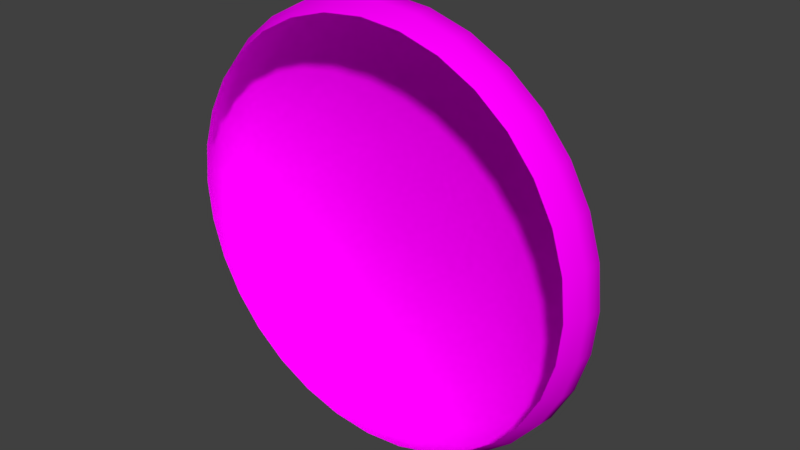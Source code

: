 # Source: mushroomCap.blend  (saved by Blender 2.79.0; exported with 4.5.12 LTS)
import bpy
from mathutils import Matrix  # noqa: F401  (used for matrix-valued properties, if any)

bpy.ops.wm.read_factory_settings(use_empty=True)
scene = bpy.context.scene
scene.name = 'Scene'

# ---- collections
col_collection_1 = bpy.data.collections.new('Collection 1'); scene.collection.children.link(col_collection_1)

# ---- images (referenced by path relative to the original .blend; pixels are not part of the script)
import os
ASSET_DIR = os.environ.get("B2B_ASSET_DIR", "")  # directory of the original .blend (textures are referenced by path, not embedded)
HERE = os.path.dirname(os.path.abspath(__file__))  # packed textures are extracted next to this script under _unpacked/

def load_image(name, relpath, width, height, colorspace="sRGB"):
    """Load a texture the original file referenced (path relative to the .blend, or extracted next to this script)."""
    p = next((c for c in (os.path.join(HERE, relpath), os.path.join(ASSET_DIR, relpath)) if relpath and os.path.exists(c)), "")
    if p:
        img = bpy.data.images.load(p, check_existing=True)
        img.name = name
    else:  # same state as the original file: an image datablock whose file is absent (Cycles renders it pink)
        img = bpy.data.images.new(name, width, height)
        img.source = "FILE"
        img.filepath = "//" + (relpath or name)
    img.colorspace_settings.name = colorspace
    return img
img_brownmush_png = load_image('brownMush.png', 'redMush.png', 1024, 1024, 'sRGB')

# ---- materials (node trees are filled in below, after node groups)
mat_shroom = bpy.data.materials.new('shroom')
mat_shroom.alpha_threshold = 0.0
mat_shroom.roughness = 0.5

# ---- material node trees
mat_shroom.use_nodes = True; mat_shroom.node_tree.nodes.clear()
_N = mat_shroom.node_tree.nodes; _L = mat_shroom.node_tree.links
n0 = _N.new('ShaderNodeOutputMaterial'); n0.name = 'Material Output'; n0.location = (300, 217)
n1 = _N.new('ShaderNodeBsdfDiffuse'); n1.name = 'Diffuse BSDF'; n1.location = (46, 466)
n2 = _N.new('ShaderNodeTexImage'); n2.name = 'Image Texture'; n2.location = (-156, 269)
n2.width = 140
n2.image = img_brownmush_png
n3 = _N.new('ShaderNodeBsdfAnisotropic'); n3.name = 'Glossy BSDF'; n3.location = (38, 272)
n3.distribution = 'GGX'
n3.inputs[1].default_value = 0.4472
_L.new(n2.outputs[0], n1.inputs[0])
_L.new(n2.outputs[0], n3.inputs[0])
_L.new(n1.outputs[0], n0.inputs[0])
n0.is_active_output = True

# ---- world
world_world = bpy.data.worlds.new('World'); scene.world = world_world
world_world.color = (0.05088, 0.05088, 0.05088)
world_world.use_sun_shadow = False
world_world.sun_shadow_jitter_overblur = 0.0
world_world.cycles.sampling_method = 'MANUAL'

# ---- meshes
me_circle = bpy.data.meshes.new('Circle')
me_circle.from_pydata([(1.169, -0.1518, 0.2325), (-1.169, -0.1518, 0.2325), (1.169, -0.1518, -0.2325), (-0.9908, -0.1518, 0.662), (0.9908, -0.1518, -0.662), (-0.662, -0.1518, 0.9908), (0.662, -0.1518, -0.9908), (-0.2325, -0.1518, 1.169), (-0.2325, -0.1518, -1.169), (0.2325, -0.1518, -1.169), (0.2325, -0.1518, 1.169), (-0.662, -0.1518, -0.9908), (0.662, -0.1518, 0.9908), (-0.9908, -0.1518, -0.662), (0.9908, -0.1518, 0.662), (-1.169, -0.1518, -0.2325), (0.9286, 0.04541, 0.6205), (-1.095, 0.04541, -0.2179), (1.095, 0.04541, 0.2179), (-1.095, 0.04541, 0.2179), (1.095, 0.04541, -0.2179), (-0.9286, 0.04541, 0.6205), (0.9286, 0.04541, -0.6205), (-0.6205, 0.04541, 0.9286), (0.6205, 0.04541, -0.9286), (-0.2179, 0.04541, 1.095), (-0.2179, 0.04541, -1.095), (0.2179, 0.04541, -1.095), (0.2179, 0.04541, 1.095), (-0.6205, 0.04541, -0.9286), (0.6205, 0.04541, 0.9286), (-0.9286, 0.04541, -0.6205), (-0.1586, 0.203, -0.7975), (0.1586, 0.203, -0.7975), (0.1586, 0.203, 0.7975), (-0.4518, 0.203, -0.6761), (0.4518, 0.203, 0.6761), (-0.6761, 0.203, -0.4518), (0.6761, 0.203, 0.4518), (-0.7975, 0.203, -0.1586), (0.7975, 0.203, 0.1586), (-0.7975, 0.203, 0.1586), (0.7975, 0.203, -0.1586), (-0.6761, 0.203, 0.4518), (0.6761, 0.203, -0.4518), (-0.4518, 0.203, 0.6761), (0.4518, 0.203, -0.6761), (-0.1586, 0.203, 0.7975), (-0.38, 0.2786, 0.2539), (0.38, 0.2786, -0.2539), (-0.2539, 0.2786, 0.38), (0.2539, 0.2786, -0.38), (-0.08915, 0.2786, 0.4482), (-0.08915, 0.2786, -0.4482), (0.08915, 0.2786, -0.4482), (0.08915, 0.2786, 0.4482), (-0.2539, 0.2786, -0.38), (0.2539, 0.2786, 0.38), (-0.38, 0.2786, -0.2539), (0.38, 0.2786, 0.2539), (-0.4482, 0.2786, -0.08915), (0.4482, 0.2786, 0.08915), (-0.4482, 0.2786, 0.08915), (0.4482, 0.2786, -0.08915), (4.695e-09, 0.2967, 6.333e-08), (-0.2215, -0.2488, -1.114), (-0.6308, -0.2488, -0.944), (-0.944, -0.2488, -0.6308), (-1.114, -0.2488, -0.2215), (-1.114, -0.2488, 0.2215), (-0.944, -0.2488, 0.6308), (-0.6308, -0.2488, 0.944), (-0.2215, -0.2488, 1.114), (0.2215, -0.2488, 1.114), (0.6308, -0.2488, 0.944), (0.944, -0.2488, 0.6308), (1.114, -0.2488, 0.2215), (1.114, -0.2488, -0.2215), (0.944, -0.2488, -0.6308), (0.6308, -0.2488, -0.944), (0.2215, -0.2488, -1.114), (-0.2343, -0.05399, -1.178), (-0.6672, -0.05399, -0.9986), (-0.9986, -0.05399, -0.6672), (-1.178, -0.05399, -0.2343), (-1.178, -0.05399, 0.2343), (-0.9986, -0.05399, 0.6672), (-0.6672, -0.05399, 0.9986), (-0.2343, -0.05399, 1.178), (0.2343, -0.05399, 1.178), (0.6672, -0.05399, 0.9986), (0.9986, -0.05399, 0.6672), (1.178, -0.05399, 0.2343), (1.178, -0.05399, -0.2343), (0.9986, -0.05399, -0.6672), (0.6672, -0.05399, -0.9986), (0.2343, -0.05399, -1.178), (1.101, -0.1518, 0.4561), (1.192, -0.1518, 2.608e-08), (-1.192, -0.1518, 9.313e-08), (-1.101, -0.1518, 0.4561), (1.101, -0.1518, -0.4561), (-0.8427, -0.1518, 0.8427), (0.8427, -0.1518, -0.8427), (-0.4561, -0.1518, 1.101), (0.4561, -0.1518, -1.101), (-1.043e-07, -0.1518, 1.192), (0.0, -0.1518, -1.192), (-0.4561, -0.1518, -1.101), (0.4561, -0.1518, 1.101), (-0.8427, -0.1518, -0.8427), (0.8427, -0.1518, 0.8427), (-1.101, -0.1518, -0.4561), (-0.1903, 0.1349, -0.9566), (-0.5419, 0.1349, -0.811), (-0.811, 0.1349, -0.5419), (-0.9566, 0.1349, -0.1903), (-0.9566, 0.1349, 0.1903), (-0.811, 0.1349, 0.5419), (-0.5419, 0.1349, 0.811), (-0.1903, 0.1349, 0.9566), (0.1903, 0.1349, 0.9566), (0.5419, 0.1349, 0.811), (0.811, 0.1349, 0.5419), (0.9566, 0.1349, 0.1903), (0.9566, 0.1349, -0.1903), (0.811, 0.1349, -0.5419), (0.5419, 0.1349, -0.811), (0.1903, 0.1349, -0.9566), (0.7898, 0.04541, 0.7898), (1.032, 0.04541, 0.4275), (-1.032, 0.04541, -0.4275), (-1.117, 0.04541, 8.568e-08), (1.117, 0.04541, 2.235e-08), (-1.032, 0.04541, 0.4275), (1.032, 0.04541, -0.4275), (-0.7898, 0.04541, 0.7898), (0.7898, 0.04541, -0.7898), (-0.4275, 0.04541, 1.032), (0.4275, 0.04541, -1.032), (-9.313e-08, 0.04541, 1.117), (0.0, 0.04541, -1.117), (-0.4275, 0.04541, -1.032), (0.4275, 0.04541, 1.032), (-0.7898, 0.04541, -0.7898), (-0.1244, 0.2506, -0.6255), (-0.3543, 0.2506, -0.5303), (-0.5303, 0.2506, -0.3543), (-0.6255, 0.2506, -0.1244), (-0.6255, 0.2506, 0.1244), (-0.5303, 0.2506, 0.3543), (-0.3543, 0.2506, 0.5303), (-0.1244, 0.2506, 0.6255), (0.1244, 0.2506, 0.6255), (0.3543, 0.2506, 0.5303), (0.5303, 0.2506, 0.3543), (0.6255, 0.2506, 0.1244), (0.6255, 0.2506, -0.1244), (0.5303, 0.2506, -0.3543), (0.3543, 0.2506, -0.5303), (0.1244, 0.2506, -0.6255), (0.0, 0.203, -0.8133), (-0.3112, 0.203, -0.7514), (0.3112, 0.203, -0.7514), (-7.078e-08, 0.203, 0.8133), (0.3112, 0.203, 0.7514), (-0.5751, 0.203, -0.5751), (0.5751, 0.203, 0.5751), (-0.7514, 0.203, -0.3112), (0.7514, 0.203, 0.3112), (-0.8133, 0.203, 7.078e-08), (0.8133, 0.203, 2.235e-08), (-0.7514, 0.203, 0.3112), (0.7514, 0.203, -0.3112), (-0.5751, 0.203, 0.5751), (0.5751, 0.203, -0.5751), (-0.3112, 0.203, 0.7514), (-0.04896, 0.2922, -0.2461), (-0.1394, 0.2922, -0.2086), (-0.2086, 0.2922, -0.1394), (-0.2461, 0.2922, -0.04896), (-0.2461, 0.2922, 0.04896), (-0.2086, 0.2922, 0.1394), (-0.1394, 0.2922, 0.2086), (-0.04896, 0.2922, 0.2461), (0.04896, 0.2922, 0.2461), (0.1394, 0.2922, 0.2086), (0.2086, 0.2922, 0.1394), (0.2461, 0.2922, 0.04896), (0.2461, 0.2922, -0.04896), (0.2086, 0.2922, -0.1394), (0.1394, 0.2922, -0.2086), (0.04896, 0.2922, -0.2461), (-0.4223, 0.2786, 0.1749), (-0.3232, 0.2786, 0.3232), (0.4223, 0.2786, -0.1749), (0.3232, 0.2786, -0.3232), (-0.1749, 0.2786, 0.4223), (0.1749, 0.2786, -0.4223), (-3.725e-08, 0.2786, 0.457), (0.0, 0.2786, -0.457), (-0.1749, 0.2786, -0.4223), (0.1749, 0.2786, 0.4223), (-0.3232, 0.2786, -0.3232), (0.3232, 0.2786, 0.3232), (-0.4223, 0.2786, -0.1749), (0.4223, 0.2786, 0.1749), (-0.457, 0.2786, 5.96e-08), (0.457, 0.2786, 3.912e-08), (5.125e-09, -0.2488, -1.136), (-0.4346, -0.2488, -1.049), (-0.8029, -0.2488, -0.8029), (-1.049, -0.2488, -0.4346), (-1.136, -0.2488, 9.686e-08), (-1.049, -0.2488, 0.4346), (-0.8029, -0.2488, 0.8029), (-0.4346, -0.2488, 1.049), (-9.616e-08, -0.2488, 1.136), (0.4346, -0.2488, 1.049), (0.8029, -0.2488, 0.8029), (1.049, -0.2488, 0.4346), (1.136, -0.2488, 2.235e-08), (1.049, -0.2488, -0.4346), (0.8029, -0.2488, -0.8029), (0.4346, -0.2488, -1.049), (-4.654e-10, -0.05399, -1.201), (-0.4597, -0.05399, -1.11), (-0.8494, -0.05399, -0.8494), (-1.11, -0.05399, -0.4597), (-1.201, -0.05399, 8.941e-08), (-1.11, -0.05399, 0.4597), (-0.8494, -0.05399, 0.8494), (-0.4597, -0.05399, 1.11), (-1.03e-07, -0.05399, 1.201), (0.4597, -0.05399, 1.11), (0.8494, -0.05399, 0.8494), (1.11, -0.05399, 0.4597), (1.201, -0.05399, 2.701e-08), (1.11, -0.05399, -0.4597), (0.8494, -0.05399, -0.8494), (0.4597, -0.05399, -1.11), (1.673e-09, 0.1349, -0.9756), (-0.3733, 0.1349, -0.9013), (-0.6898, 0.1349, -0.6898), (-0.9013, 0.1349, -0.3733), (-0.9756, 0.1349, 7.823e-08), (-0.9013, 0.1349, 0.3733), (-0.6898, 0.1349, 0.6898), (-0.3733, 0.1349, 0.9013), (-8.306e-08, 0.1349, 0.9756), (0.3733, 0.1349, 0.9013), (0.6898, 0.1349, 0.6898), (0.9013, 0.1349, 0.3733), (0.9756, 0.1349, 2.235e-08), (0.9013, 0.1349, -0.3733), (0.6898, 0.1349, -0.6898), (0.3733, 0.1349, -0.9013), (-1.147e-09, 0.2506, -0.6379), (-0.2441, 0.2506, -0.5894), (-0.4511, 0.2506, -0.4511), (-0.5894, 0.2506, -0.2441), (-0.6379, 0.2506, 6.612e-08), (-0.5894, 0.2506, 0.2441), (-0.4511, 0.2506, 0.4511), (-0.2441, 0.2506, 0.5894), (-5.372e-08, 0.2506, 0.6379), (0.2441, 0.2506, 0.5894), (0.4511, 0.2506, 0.4511), (0.5894, 0.2506, 0.2441), (0.6379, 0.2506, 3.027e-08), (0.5894, 0.2506, -0.2441), (0.4511, 0.2506, -0.4511), (0.2441, 0.2506, -0.5894), (-7.054e-09, 0.2887, -0.3223), (-0.1233, 0.2887, -0.2978), (-0.2279, 0.2887, -0.2279), (-0.2978, 0.2887, -0.1233), (-0.3223, 0.2887, 6.002e-08), (-0.2978, 0.2887, 0.1233), (-0.2279, 0.2887, 0.2279), (-0.1233, 0.2887, 0.2978), (-2.459e-08, 0.2887, 0.3223), (0.1233, 0.2887, 0.2978), (0.2279, 0.2887, 0.2279), (0.2978, 0.2887, 0.1233), (0.3223, 0.2887, 4.429e-08), (0.2978, 0.2887, -0.1233), (0.2279, 0.2887, -0.2279), (0.1233, 0.2887, -0.2978)], [], [(0, 76, 221, 98), (0, 98, 237, 92), (0, 92, 236, 97), (0, 97, 220, 76), (1, 69, 214, 100), (1, 100, 230, 85), (1, 85, 229, 99), (1, 99, 213, 69), (2, 77, 222, 101), (2, 101, 238, 93), (2, 93, 237, 98), (2, 98, 221, 77), (3, 70, 215, 102), (3, 102, 231, 86), (3, 86, 230, 100), (3, 100, 214, 70), (4, 78, 223, 103), (4, 103, 239, 94), (4, 94, 238, 101), (4, 101, 222, 78), (5, 71, 216, 104), (5, 104, 232, 87), (5, 87, 231, 102), (5, 102, 215, 71), (6, 79, 224, 105), (6, 105, 240, 95), (6, 95, 239, 103), (6, 103, 223, 79), (7, 72, 217, 106), (7, 106, 233, 88), (7, 88, 232, 104), (7, 104, 216, 72), (8, 65, 210, 108), (8, 108, 226, 81), (8, 81, 225, 107), (8, 107, 209, 65), (9, 80, 209, 107), (9, 107, 225, 96), (9, 96, 240, 105), (9, 105, 224, 80), (10, 73, 218, 109), (10, 109, 234, 89), (10, 89, 233, 106), (10, 106, 217, 73), (11, 66, 211, 110), (11, 110, 227, 82), (11, 82, 226, 108), (11, 108, 210, 66), (12, 74, 219, 111), (12, 111, 235, 90), (12, 90, 234, 109), (12, 109, 218, 74), (13, 67, 212, 112), (13, 112, 228, 83), (13, 83, 227, 110), (13, 110, 211, 67), (14, 75, 220, 97), (14, 97, 236, 91), (14, 91, 235, 111), (14, 111, 219, 75), (15, 68, 213, 99), (15, 99, 229, 84), (15, 84, 228, 112), (15, 112, 212, 68), (16, 91, 236, 130), (16, 130, 252, 123), (16, 123, 251, 129), (16, 129, 235, 91), (17, 84, 229, 132), (17, 132, 245, 116), (17, 116, 244, 131), (17, 131, 228, 84), (18, 92, 237, 133), (18, 133, 253, 124), (18, 124, 252, 130), (18, 130, 236, 92), (19, 85, 230, 134), (19, 134, 246, 117), (19, 117, 245, 132), (19, 132, 229, 85), (20, 93, 238, 135), (20, 135, 254, 125), (20, 125, 253, 133), (20, 133, 237, 93), (21, 86, 231, 136), (21, 136, 247, 118), (21, 118, 246, 134), (21, 134, 230, 86), (22, 94, 239, 137), (22, 137, 255, 126), (22, 126, 254, 135), (22, 135, 238, 94), (23, 87, 232, 138), (23, 138, 248, 119), (23, 119, 247, 136), (23, 136, 231, 87), (24, 95, 240, 139), (24, 139, 256, 127), (24, 127, 255, 137), (24, 137, 239, 95), (25, 88, 233, 140), (25, 140, 249, 120), (25, 120, 248, 138), (25, 138, 232, 88), (26, 81, 226, 142), (26, 142, 242, 113), (26, 113, 241, 141), (26, 141, 225, 81), (27, 96, 225, 141), (27, 141, 241, 128), (27, 128, 256, 139), (27, 139, 240, 96), (28, 89, 234, 143), (28, 143, 250, 121), (28, 121, 249, 140), (28, 140, 233, 89), (29, 82, 227, 144), (29, 144, 243, 114), (29, 114, 242, 142), (29, 142, 226, 82), (30, 90, 235, 129), (30, 129, 251, 122), (30, 122, 250, 143), (30, 143, 234, 90), (31, 83, 228, 131), (31, 131, 244, 115), (31, 115, 243, 144), (31, 144, 227, 83), (32, 113, 242, 162), (32, 162, 258, 145), (32, 145, 257, 161), (32, 161, 241, 113), (33, 128, 241, 161), (33, 161, 257, 160), (33, 160, 272, 163), (33, 163, 256, 128), (34, 121, 250, 165), (34, 165, 266, 153), (34, 153, 265, 164), (34, 164, 249, 121), (35, 114, 243, 166), (35, 166, 259, 146), (35, 146, 258, 162), (35, 162, 242, 114), (36, 122, 251, 167), (36, 167, 267, 154), (36, 154, 266, 165), (36, 165, 250, 122), (37, 115, 244, 168), (37, 168, 260, 147), (37, 147, 259, 166), (37, 166, 243, 115), (38, 123, 252, 169), (38, 169, 268, 155), (38, 155, 267, 167), (38, 167, 251, 123), (39, 116, 245, 170), (39, 170, 261, 148), (39, 148, 260, 168), (39, 168, 244, 116), (40, 124, 253, 171), (40, 171, 269, 156), (40, 156, 268, 169), (40, 169, 252, 124), (41, 117, 246, 172), (41, 172, 262, 149), (41, 149, 261, 170), (41, 170, 245, 117), (42, 125, 254, 173), (42, 173, 270, 157), (42, 157, 269, 171), (42, 171, 253, 125), (43, 118, 247, 174), (43, 174, 263, 150), (43, 150, 262, 172), (43, 172, 246, 118), (44, 126, 255, 175), (44, 175, 271, 158), (44, 158, 270, 173), (44, 173, 254, 126), (45, 119, 248, 176), (45, 176, 264, 151), (45, 151, 263, 174), (45, 174, 247, 119), (46, 127, 256, 163), (46, 163, 272, 159), (46, 159, 271, 175), (46, 175, 255, 127), (47, 120, 249, 164), (47, 164, 265, 152), (47, 152, 264, 176), (47, 176, 248, 120), (48, 150, 263, 194), (48, 194, 279, 182), (48, 182, 278, 193), (48, 193, 262, 150), (49, 158, 271, 196), (49, 196, 287, 190), (49, 190, 286, 195), (49, 195, 270, 158), (50, 151, 264, 197), (50, 197, 280, 183), (50, 183, 279, 194), (50, 194, 263, 151), (51, 159, 272, 198), (51, 198, 288, 191), (51, 191, 287, 196), (51, 196, 271, 159), (52, 152, 265, 199), (52, 199, 281, 184), (52, 184, 280, 197), (52, 197, 264, 152), (53, 145, 258, 201), (53, 201, 274, 177), (53, 177, 273, 200), (53, 200, 257, 145), (54, 160, 257, 200), (54, 200, 273, 192), (54, 192, 288, 198), (54, 198, 272, 160), (55, 153, 266, 202), (55, 202, 282, 185), (55, 185, 281, 199), (55, 199, 265, 153), (56, 146, 259, 203), (56, 203, 275, 178), (56, 178, 274, 201), (56, 201, 258, 146), (57, 154, 267, 204), (57, 204, 283, 186), (57, 186, 282, 202), (57, 202, 266, 154), (58, 147, 260, 205), (58, 205, 276, 179), (58, 179, 275, 203), (58, 203, 259, 147), (59, 155, 268, 206), (59, 206, 284, 187), (59, 187, 283, 204), (59, 204, 267, 155), (60, 148, 261, 207), (60, 207, 277, 180), (60, 180, 276, 205), (60, 205, 260, 148), (61, 156, 269, 208), (61, 208, 285, 188), (61, 188, 284, 206), (61, 206, 268, 156), (62, 149, 262, 193), (62, 193, 278, 181), (62, 181, 277, 207), (62, 207, 261, 149), (63, 157, 270, 195), (63, 195, 286, 189), (63, 189, 285, 208), (63, 208, 269, 157), (64, 177, 274, 178), (64, 178, 275, 179), (64, 179, 276, 180), (64, 180, 277, 181), (64, 181, 278, 182), (64, 182, 279, 183), (64, 183, 280, 184), (64, 184, 281, 185), (64, 185, 282, 186), (64, 186, 283, 187), (64, 187, 284, 188), (64, 188, 285, 189), (64, 189, 286, 190), (64, 190, 287, 191), (64, 191, 288, 192), (64, 192, 273, 177)])
me_circle.polygons.foreach_set('use_smooth', [True] * 272)
_uv = me_circle.uv_layers.new(name='UVMap')
_uv.uv.foreach_set('vector', [0.935, 0.3426, 0.9624, 0.34, 0.9692, 0.4044, 0.9421, 0.4103, 0.935, 0.3426, 0.9421, 0.4103, 0.9169, 0.4106, 0.9098, 0.3424, 0.935, 0.3426, 0.9098, 0.3424, 0.9073, 0.2703, 0.9326, 0.271, 0.935, 0.3426, 0.9326, 0.271, 0.9601, 0.2718, 0.9624, 0.34, 0.8288, 0.2961, 0.8576, 0.2954, 0.8622, 0.3646, 0.8337, 0.3688, 0.8288, 0.2961, 0.8337, 0.3688, 0.806, 0.3712, 0.8012, 0.2979, 0.8288, 0.2961, 0.8012, 0.2979, 0.8048, 0.2269, 0.8288, 0.2245, 0.8288, 0.2961, 0.8288, 0.2245, 0.8576, 0.2271, 0.8576, 0.2954, 0.9537, 0.4713, 0.9803, 0.4625, 0.9938, 0.5061, 0.9681, 0.5173, 0.9537, 0.4713, 0.9681, 0.5173, 0.9431, 0.5186, 0.9286, 0.4721, 0.9537, 0.4713, 0.9286, 0.4721, 0.9169, 0.4106, 0.9421, 0.4103, 0.9537, 0.4713, 0.9421, 0.4103, 0.9692, 0.4044, 0.9803, 0.4625, 0.8432, 0.4397, 0.8713, 0.4322, 0.8844, 0.4955, 0.857, 0.5, 0.8432, 0.4397, 0.857, 0.5, 0.8308, 0.4998, 0.8169, 0.439, 0.8432, 0.4397, 0.8169, 0.439, 0.806, 0.3712, 0.8337, 0.3688, 0.8432, 0.4397, 0.8337, 0.3688, 0.8622, 0.3646, 0.8713, 0.4322, 0.7342, 0.04285, 0.7612, 0.0565, 0.7463, 0.1061, 0.7186, 0.09493, 0.7342, 0.04285, 0.7186, 0.09493, 0.6947, 0.0941, 0.7104, 0.0416, 0.7342, 0.04285, 0.7104, 0.0416, 0.7271, 0.003691, 0.7507, 0.005265, 0.7342, 0.04285, 0.7507, 0.005265, 0.7768, 0.02086, 0.7612, 0.0565, 0.9435, 0.5911, 0.9721, 0.5994, 0.9661, 0.6596, 0.9371, 0.6545, 0.9435, 0.5911, 0.9371, 0.6545, 0.913, 0.6536, 0.9214, 0.5858, 0.9435, 0.5911, 0.9214, 0.5858, 0.9334, 0.5276, 0.9554, 0.5334, 0.8746, 0.5594, 0.857, 0.5, 0.8844, 0.4955, 0.9012, 0.5521, 0.707, 0.156, 0.7353, 0.1643, 0.7285, 0.2287, 0.6999, 0.2236, 0.707, 0.156, 0.6999, 0.2236, 0.6758, 0.2238, 0.683, 0.1557, 0.707, 0.156, 0.683, 0.1557, 0.6947, 0.0941, 0.7186, 0.09493, 0.707, 0.156, 0.7186, 0.09493, 0.7463, 0.1061, 0.7353, 0.1643, 0.9329, 0.726, 0.9621, 0.7277, 0.9621, 0.7971, 0.9329, 0.7988, 0.9329, 0.726, 0.9329, 0.7988, 0.9088, 0.7991, 0.9088, 0.7257, 0.9329, 0.726, 0.9088, 0.7257, 0.913, 0.6536, 0.9371, 0.6545, 0.9329, 0.726, 0.9371, 0.6545, 0.9661, 0.6596, 0.9621, 0.7277, 0.707, 0.4393, 0.7353, 0.4342, 0.7463, 0.498, 0.7186, 0.5062, 0.707, 0.4393, 0.7186, 0.5062, 0.6947, 0.5086, 0.683, 0.4412, 0.707, 0.4393, 0.683, 0.4412, 0.6758, 0.3694, 0.6999, 0.368, 0.707, 0.4393, 0.6999, 0.368, 0.7285, 0.3663, 0.7353, 0.4342, 0.6975, 0.2952, 0.7262, 0.297, 0.7285, 0.3663, 0.6999, 0.368, 0.6975, 0.2952, 0.6999, 0.368, 0.6758, 0.3694, 0.6734, 0.296, 0.6975, 0.2952, 0.6734, 0.296, 0.6758, 0.2238, 0.6999, 0.2236, 0.6975, 0.2952, 0.6999, 0.2236, 0.7285, 0.2287, 0.7262, 0.297, 0.9372, 0.8703, 0.9662, 0.8652, 0.9711, 0.9225, 0.9425, 0.9308, 0.9372, 0.8703, 0.9425, 0.9308, 0.9214, 0.939, 0.913, 0.8711, 0.9372, 0.8703, 0.913, 0.8711, 0.9088, 0.7991, 0.9329, 0.7988, 0.9372, 0.8703, 0.9329, 0.7988, 0.9621, 0.7971, 0.9662, 0.8652, 0.7342, 0.5662, 0.7612, 0.5551, 0.778, 0.5987, 0.7519, 0.6122, 0.7342, 0.5662, 0.7519, 0.6122, 0.7283, 0.6155, 0.7104, 0.5691, 0.7342, 0.5662, 0.7104, 0.5691, 0.6947, 0.5086, 0.7186, 0.5062, 0.7342, 0.5662, 0.7186, 0.5062, 0.7463, 0.498, 0.7612, 0.5551, 0.955, 0.06623, 0.9803, 0.07076, 0.9692, 0.1345, 0.9421, 0.127, 0.955, 0.06623, 0.9421, 0.127, 0.9169, 0.1251, 0.9299, 0.0638, 0.9545, 0.9913, 0.9335, 1.0, 0.9214, 0.939, 0.9425, 0.9308, 0.955, 0.06623, 0.9705, 0.006152, 0.9951, 0.01352, 0.9803, 0.07076, 0.857, 0.0425, 0.8844, 0.05375, 0.8713, 0.1039, 0.8432, 0.09515, 0.857, 0.0425, 0.8432, 0.09515, 0.8193, 0.0966, 0.8333, 0.04353, 0.857, 0.0425, 0.8333, 0.04353, 0.8497, 0.004922, 0.8734, 0.004226, 0.857, 0.0425, 0.8734, 0.004226, 0.9, 0.01745, 0.8844, 0.05375, 0.935, 0.1982, 0.9624, 0.2024, 0.9601, 0.2718, 0.9326, 0.271, 0.935, 0.1982, 0.9326, 0.271, 0.9073, 0.2703, 0.9098, 0.1969, 0.935, 0.1982, 0.9098, 0.1969, 0.9169, 0.1251, 0.9421, 0.127, 0.935, 0.1982, 0.9421, 0.127, 0.9692, 0.1345, 0.9624, 0.2024, 0.8337, 0.1566, 0.8622, 0.1625, 0.8576, 0.2271, 0.8288, 0.2245, 0.8337, 0.1566, 0.8288, 0.2245, 0.8048, 0.2269, 0.8097, 0.1586, 0.8337, 0.1566, 0.8097, 0.1586, 0.8193, 0.0966, 0.8432, 0.09515, 0.8337, 0.1566, 0.8432, 0.09515, 0.8713, 0.1039, 0.8622, 0.1625, 0.1456, 0.6421, 0.1267, 0.6587, 0.07968, 0.6075, 0.1013, 0.5939, 0.1456, 0.6421, 0.1013, 0.5939, 0.1384, 0.5659, 0.177, 0.608, 0.1456, 0.6421, 0.177, 0.608, 0.2224, 0.6412, 0.1976, 0.6801, 0.1456, 0.6421, 0.1976, 0.6801, 0.1818, 0.699, 0.1267, 0.6587, 0.6292, 0.2086, 0.6399, 0.1985, 0.6654, 0.2654, 0.6532, 0.2716, 0.6292, 0.2086, 0.6532, 0.2716, 0.6203, 0.2844, 0.5994, 0.2294, 0.6292, 0.2086, 0.5994, 0.2294, 0.569, 0.1798, 0.5945, 0.1518, 0.6292, 0.2086, 0.5945, 0.1518, 0.6031, 0.1382, 0.6399, 0.1985, 0.06664, 0.5371, 0.04285, 0.5472, 0.01737, 0.4803, 0.04263, 0.4741, 0.06664, 0.5371, 0.04263, 0.4741, 0.0871, 0.4612, 0.1081, 0.5163, 0.06664, 0.5371, 0.1081, 0.5163, 0.1384, 0.5659, 0.1013, 0.5939, 0.06664, 0.5371, 0.1013, 0.5939, 0.07968, 0.6075, 0.04285, 0.5472, 0.7866, 0.3019, 0.8012, 0.2979, 0.806, 0.3712, 0.7912, 0.37, 0.6653, 0.3386, 0.6654, 0.4069, 0.631, 0.4026, 0.6309, 0.3429, 0.6653, 0.3386, 0.6309, 0.3429, 0.6203, 0.2844, 0.6532, 0.2716, 0.7866, 0.3019, 0.7903, 0.236, 0.8048, 0.2269, 0.8012, 0.2979, 0.03047, 0.4071, 0.004461, 0.4092, 0.004377, 0.3367, 0.03039, 0.3388, 0.03047, 0.4071, 0.03039, 0.3388, 0.07641, 0.3431, 0.07648, 0.4027, 0.03047, 0.4071, 0.07648, 0.4027, 0.0871, 0.4612, 0.04263, 0.4741, 0.03047, 0.4071, 0.04263, 0.4741, 0.01737, 0.4803, 0.004461, 0.4092, 0.6532, 0.4739, 0.6654, 0.4801, 0.64, 0.5471, 0.6293, 0.537, 0.6532, 0.4739, 0.6293, 0.537, 0.5995, 0.5162, 0.6203, 0.4611, 0.6532, 0.4739, 0.6203, 0.4611, 0.631, 0.4026, 0.6654, 0.4069, 0.8013, 0.4328, 0.7912, 0.37, 0.806, 0.3712, 0.8169, 0.439, 0.04263, 0.2718, 0.01737, 0.2656, 0.04269, 0.1986, 0.06649, 0.2087, 0.04263, 0.2718, 0.06649, 0.2087, 0.1079, 0.2295, 0.0871, 0.2846, 0.04263, 0.2718, 0.0871, 0.2846, 0.07641, 0.3431, 0.03039, 0.3388, 0.04263, 0.2718, 0.03039, 0.3388, 0.004377, 0.3367, 0.01737, 0.2656, 0.5945, 0.5937, 0.6031, 0.6073, 0.5563, 0.6586, 0.5504, 0.6421, 0.5945, 0.5937, 0.5504, 0.6421, 0.5305, 0.608, 0.5691, 0.5658, 0.5945, 0.5937, 0.5691, 0.5658, 0.5995, 0.5162, 0.6293, 0.537, 0.5945, 0.5937, 0.6293, 0.537, 0.64, 0.5471, 0.6031, 0.6073, 0.1013, 0.152, 0.0796, 0.1384, 0.1265, 0.08709, 0.1454, 0.1036, 0.1013, 0.152, 0.1454, 0.1036, 0.1769, 0.1377, 0.1383, 0.1799, 0.1013, 0.152, 0.1383, 0.1799, 0.1079, 0.2295, 0.06649, 0.2087, 0.1013, 0.152, 0.06649, 0.2087, 0.04269, 0.1986, 0.0796, 0.1384, 0.4984, 0.68, 0.5011, 0.6988, 0.4398, 0.7266, 0.4406, 0.7062, 0.4984, 0.68, 0.4406, 0.7062, 0.4347, 0.664, 0.4851, 0.6411, 0.4984, 0.68, 0.4851, 0.6411, 0.5305, 0.608, 0.5504, 0.6421, 0.4984, 0.68, 0.5504, 0.6421, 0.5563, 0.6586, 0.5011, 0.6988, 0.3165, 0.02622, 0.3081, 0.004962, 0.3745, 0.004874, 0.3791, 0.02614, 0.3165, 0.02622, 0.3791, 0.02614, 0.3809, 0.07004, 0.3263, 0.07011, 0.3165, 0.02622, 0.3263, 0.07011, 0.2727, 0.08171, 0.2552, 0.0395, 0.3165, 0.02622, 0.2552, 0.0395, 0.243, 0.01905, 0.3081, 0.004962, 0.1974, 0.06571, 0.1817, 0.04687, 0.243, 0.01905, 0.2552, 0.0395, 0.1974, 0.06571, 0.2552, 0.0395, 0.2727, 0.08171, 0.2223, 0.1046, 0.1974, 0.06571, 0.2223, 0.1046, 0.1769, 0.1377, 0.1454, 0.1036, 0.1974, 0.06571, 0.1454, 0.1036, 0.1265, 0.08709, 0.1817, 0.04687, 0.3793, 0.7195, 0.3747, 0.7407, 0.3083, 0.7408, 0.3167, 0.7195, 0.3793, 0.7195, 0.3167, 0.7195, 0.3265, 0.6756, 0.3811, 0.6756, 0.3793, 0.7195, 0.3811, 0.6756, 0.4347, 0.664, 0.4406, 0.7062, 0.3793, 0.7195, 0.4406, 0.7062, 0.4398, 0.7266, 0.3747, 0.7407, 0.4404, 0.03951, 0.4395, 0.01906, 0.5009, 0.04672, 0.4982, 0.06556, 0.4404, 0.03951, 0.4982, 0.06556, 0.485, 0.1045, 0.4345, 0.08171, 0.4404, 0.03951, 0.4345, 0.08171, 0.3809, 0.07004, 0.3791, 0.02614, 0.4404, 0.03951, 0.3791, 0.02614, 0.3745, 0.004874, 0.4395, 0.01906, 0.2554, 0.7062, 0.2432, 0.7266, 0.1818, 0.699, 0.1976, 0.6801, 0.2554, 0.7062, 0.1976, 0.6801, 0.2224, 0.6412, 0.2729, 0.664, 0.2554, 0.7062, 0.2729, 0.664, 0.3265, 0.6756, 0.3167, 0.7195, 0.2554, 0.7062, 0.3167, 0.7195, 0.3083, 0.7408, 0.2432, 0.7266, 0.5502, 0.1035, 0.5561, 0.08702, 0.6031, 0.1382, 0.5945, 0.1518, 0.5502, 0.1035, 0.5945, 0.1518, 0.569, 0.1798, 0.5304, 0.1376, 0.5502, 0.1035, 0.5304, 0.1376, 0.485, 0.1045, 0.4982, 0.06556, 0.5502, 0.1035, 0.4982, 0.06556, 0.5009, 0.04672, 0.5561, 0.08702, 0.3353, 0.1205, 0.3263, 0.07011, 0.3809, 0.07004, 0.3808, 0.1204, 0.3353, 0.1205, 0.3808, 0.1204, 0.379, 0.1748, 0.3433, 0.1749, 0.3353, 0.1205, 0.3433, 0.1749, 0.3083, 0.1825, 0.2906, 0.1301, 0.3353, 0.1205, 0.2906, 0.1301, 0.2727, 0.08171, 0.3263, 0.07011, 0.2486, 0.1492, 0.2223, 0.1046, 0.2727, 0.08171, 0.2906, 0.1301, 0.2486, 0.1492, 0.2906, 0.1301, 0.3083, 0.1825, 0.2753, 0.1974, 0.2486, 0.1492, 0.2753, 0.1974, 0.2456, 0.2191, 0.2107, 0.1768, 0.2486, 0.1492, 0.2107, 0.1768, 0.1769, 0.1377, 0.2223, 0.1046, 0.381, 0.6252, 0.3811, 0.6756, 0.3265, 0.6756, 0.3354, 0.6253, 0.381, 0.6252, 0.3354, 0.6253, 0.3434, 0.5708, 0.3791, 0.5708, 0.381, 0.6252, 0.3791, 0.5708, 0.4142, 0.5632, 0.4256, 0.6155, 0.381, 0.6252, 0.4256, 0.6155, 0.4347, 0.664, 0.3811, 0.6756, 0.4255, 0.1301, 0.4345, 0.08171, 0.485, 0.1045, 0.4676, 0.1491, 0.4255, 0.1301, 0.4676, 0.1491, 0.4471, 0.1973, 0.414, 0.1825, 0.4255, 0.1301, 0.414, 0.1825, 0.379, 0.1748, 0.3808, 0.1204, 0.4255, 0.1301, 0.3808, 0.1204, 0.3809, 0.07004, 0.4345, 0.08171, 0.2908, 0.6155, 0.2729, 0.664, 0.2224, 0.6412, 0.2487, 0.5966, 0.2908, 0.6155, 0.2487, 0.5966, 0.2754, 0.5483, 0.3084, 0.5632, 0.2908, 0.6155, 0.3084, 0.5632, 0.3434, 0.5708, 0.3354, 0.6253, 0.2908, 0.6155, 0.3354, 0.6253, 0.3265, 0.6756, 0.2729, 0.664, 0.5054, 0.1768, 0.5304, 0.1376, 0.569, 0.1798, 0.5376, 0.2119, 0.5054, 0.1768, 0.5376, 0.2119, 0.502, 0.2466, 0.4767, 0.219, 0.5054, 0.1768, 0.4767, 0.219, 0.4471, 0.1973, 0.4676, 0.1491, 0.5054, 0.1768, 0.4676, 0.1491, 0.485, 0.1045, 0.5304, 0.1376, 0.2108, 0.5689, 0.177, 0.608, 0.1384, 0.5659, 0.1786, 0.5338, 0.2108, 0.5689, 0.1786, 0.5338, 0.2204, 0.4991, 0.2457, 0.5266, 0.2108, 0.5689, 0.2457, 0.5266, 0.2754, 0.5483, 0.2487, 0.5966, 0.2108, 0.5689, 0.2487, 0.5966, 0.2224, 0.6412, 0.177, 0.608, 0.5629, 0.2532, 0.5994, 0.2294, 0.6203, 0.2844, 0.5804, 0.2991, 0.5629, 0.2532, 0.5804, 0.2991, 0.5356, 0.315, 0.5218, 0.279, 0.5629, 0.2532, 0.5218, 0.279, 0.502, 0.2466, 0.5376, 0.2119, 0.5629, 0.2532, 0.5376, 0.2119, 0.569, 0.1798, 0.5994, 0.2294, 0.1533, 0.4924, 0.1081, 0.5163, 0.0871, 0.4612, 0.1359, 0.4465, 0.1533, 0.4924, 0.1359, 0.4465, 0.1869, 0.4306, 0.2006, 0.4666, 0.1533, 0.4924, 0.2006, 0.4666, 0.2204, 0.4991, 0.1786, 0.5338, 0.1533, 0.4924, 0.1786, 0.5338, 0.1384, 0.5659, 0.1081, 0.5163, 0.5893, 0.3479, 0.6309, 0.3429, 0.631, 0.4026, 0.5893, 0.3976, 0.5893, 0.3479, 0.5893, 0.3976, 0.5425, 0.3923, 0.5425, 0.3533, 0.5893, 0.3479, 0.5425, 0.3533, 0.5356, 0.315, 0.5804, 0.2991, 0.5893, 0.3479, 0.5804, 0.2991, 0.6203, 0.2844, 0.6309, 0.3429, 0.127, 0.3978, 0.07648, 0.4027, 0.07641, 0.3431, 0.1269, 0.348, 0.127, 0.3978, 0.1269, 0.348, 0.1799, 0.3534, 0.1799, 0.3924, 0.127, 0.3978, 0.1799, 0.3924, 0.1869, 0.4306, 0.1359, 0.4465, 0.127, 0.3978, 0.1359, 0.4465, 0.0871, 0.4612, 0.07648, 0.4027, 0.5804, 0.4464, 0.6203, 0.4611, 0.5995, 0.5162, 0.563, 0.4923, 0.5804, 0.4464, 0.563, 0.4923, 0.5219, 0.4666, 0.5356, 0.4305, 0.5804, 0.4464, 0.5356, 0.4305, 0.5425, 0.3923, 0.5893, 0.3976, 0.5804, 0.4464, 0.5893, 0.3976, 0.631, 0.4026, 0.6203, 0.4611, 0.1359, 0.2993, 0.0871, 0.2846, 0.1079, 0.2295, 0.1532, 0.2533, 0.1359, 0.2993, 0.1532, 0.2533, 0.2005, 0.2791, 0.1869, 0.3151, 0.1359, 0.2993, 0.1869, 0.3151, 0.1799, 0.3534, 0.1269, 0.348, 0.1359, 0.2993, 0.1269, 0.348, 0.07641, 0.3431, 0.0871, 0.2846, 0.5377, 0.5337, 0.5691, 0.5658, 0.5305, 0.608, 0.5055, 0.5689, 0.5377, 0.5337, 0.5055, 0.5689, 0.4768, 0.5266, 0.5021, 0.499, 0.5377, 0.5337, 0.5021, 0.499, 0.5219, 0.4666, 0.563, 0.4923, 0.5377, 0.5337, 0.563, 0.4923, 0.5995, 0.5162, 0.5691, 0.5658, 0.1785, 0.212, 0.1383, 0.1799, 0.1769, 0.1377, 0.2107, 0.1768, 0.1785, 0.212, 0.2107, 0.1768, 0.2456, 0.2191, 0.2204, 0.2467, 0.1785, 0.212, 0.2204, 0.2467, 0.2005, 0.2791, 0.1532, 0.2533, 0.1785, 0.212, 0.1532, 0.2533, 0.1079, 0.2295, 0.1383, 0.1799, 0.4677, 0.5965, 0.4851, 0.6411, 0.4347, 0.664, 0.4256, 0.6155, 0.4677, 0.5965, 0.4256, 0.6155, 0.4142, 0.5632, 0.4471, 0.5482, 0.4677, 0.5965, 0.4471, 0.5482, 0.4768, 0.5266, 0.5055, 0.5689, 0.4677, 0.5965, 0.5055, 0.5689, 0.5305, 0.608, 0.4851, 0.6411, 0.4879, 0.4142, 0.5356, 0.4305, 0.5219, 0.4666, 0.4782, 0.44, 0.4879, 0.4142, 0.4782, 0.44, 0.4449, 0.4202, 0.4325, 0.3955, 0.4879, 0.4142, 0.4325, 0.3955, 0.4553, 0.3827, 0.4929, 0.3868, 0.4879, 0.4142, 0.4929, 0.3868, 0.5425, 0.3923, 0.5356, 0.4305, 0.2381, 0.3315, 0.1869, 0.3151, 0.2005, 0.2791, 0.2479, 0.3057, 0.2381, 0.3315, 0.2479, 0.3057, 0.2825, 0.3255, 0.2953, 0.3501, 0.2381, 0.3315, 0.2953, 0.3501, 0.2721, 0.363, 0.2331, 0.3589, 0.2381, 0.3315, 0.2331, 0.3589, 0.1799, 0.3534, 0.1869, 0.3151, 0.4639, 0.4632, 0.5021, 0.499, 0.4768, 0.5266, 0.4459, 0.483, 0.4639, 0.4632, 0.4459, 0.483, 0.4221, 0.4505, 0.4193, 0.4225, 0.4639, 0.4632, 0.4193, 0.4225, 0.4449, 0.4202, 0.4782, 0.44, 0.4639, 0.4632, 0.4782, 0.44, 0.5219, 0.4666, 0.5021, 0.499, 0.2621, 0.2824, 0.2204, 0.2467, 0.2456, 0.2191, 0.2802, 0.2627, 0.2621, 0.2824, 0.2802, 0.2627, 0.3053, 0.2951, 0.3085, 0.3232, 0.2621, 0.2824, 0.3085, 0.3232, 0.2825, 0.3255, 0.2479, 0.3057, 0.2621, 0.2824, 0.2479, 0.3057, 0.2005, 0.2791, 0.2204, 0.2467, 0.4246, 0.4985, 0.4471, 0.5482, 0.4142, 0.5632, 0.401, 0.5092, 0.4246, 0.4985, 0.401, 0.5092, 0.3904, 0.469, 0.3977, 0.4418, 0.4246, 0.4985, 0.3977, 0.4418, 0.4221, 0.4505, 0.4459, 0.483, 0.4246, 0.4985, 0.4459, 0.483, 0.4768, 0.5266, 0.4471, 0.5482, 0.3502, 0.231, 0.3433, 0.1749, 0.379, 0.1748, 0.3758, 0.231, 0.3502, 0.231, 0.3758, 0.231, 0.3727, 0.2728, 0.3569, 0.2949, 0.3502, 0.231, 0.3569, 0.2949, 0.3369, 0.2766, 0.3251, 0.2364, 0.3502, 0.231, 0.3251, 0.2364, 0.3083, 0.1825, 0.3433, 0.1749, 0.3015, 0.2472, 0.2753, 0.1974, 0.3083, 0.1825, 0.3251, 0.2364, 0.3015, 0.2472, 0.3251, 0.2364, 0.3369, 0.2766, 0.3301, 0.3038, 0.3015, 0.2472, 0.3301, 0.3038, 0.3053, 0.2951, 0.2802, 0.2627, 0.3015, 0.2472, 0.2802, 0.2627, 0.2456, 0.2191, 0.2753, 0.1974, 0.3759, 0.5147, 0.3791, 0.5708, 0.3434, 0.5708, 0.3503, 0.5147, 0.3759, 0.5147, 0.3503, 0.5147, 0.3547, 0.4729, 0.371, 0.4507, 0.3759, 0.5147, 0.371, 0.4507, 0.3904, 0.469, 0.401, 0.5092, 0.3759, 0.5147, 0.401, 0.5092, 0.4142, 0.5632, 0.3791, 0.5708, 0.4009, 0.2364, 0.414, 0.1825, 0.4471, 0.1973, 0.4245, 0.2471, 0.4009, 0.2364, 0.4245, 0.2471, 0.4071, 0.2842, 0.3847, 0.2979, 0.4009, 0.2364, 0.3847, 0.2979, 0.3727, 0.2728, 0.3758, 0.231, 0.4009, 0.2364, 0.3758, 0.231, 0.379, 0.1748, 0.414, 0.1825, 0.3252, 0.5092, 0.3084, 0.5632, 0.2754, 0.5483, 0.3015, 0.4986, 0.3252, 0.5092, 0.3015, 0.4986, 0.3203, 0.4615, 0.3431, 0.4477, 0.3252, 0.5092, 0.3431, 0.4477, 0.3547, 0.4729, 0.3503, 0.5147, 0.3252, 0.5092, 0.3503, 0.5147, 0.3434, 0.5708, 0.3084, 0.5632, 0.4458, 0.2626, 0.4767, 0.219, 0.502, 0.2466, 0.4639, 0.2824, 0.4458, 0.2626, 0.4639, 0.2824, 0.4348, 0.309, 0.4094, 0.3123, 0.4458, 0.2626, 0.4094, 0.3123, 0.4071, 0.2842, 0.4245, 0.2471, 0.4458, 0.2626, 0.4245, 0.2471, 0.4471, 0.1973, 0.4767, 0.219, 0.2803, 0.483, 0.2457, 0.5266, 0.2204, 0.4991, 0.2621, 0.4633, 0.2803, 0.483, 0.2621, 0.4633, 0.2925, 0.4366, 0.3185, 0.4333, 0.2803, 0.483, 0.3185, 0.4333, 0.3203, 0.4615, 0.3015, 0.4986, 0.2803, 0.483, 0.3015, 0.4986, 0.2754, 0.5483, 0.2457, 0.5266, 0.4781, 0.3056, 0.5218, 0.279, 0.5356, 0.315, 0.4879, 0.3314, 0.4781, 0.3056, 0.4879, 0.3314, 0.4518, 0.3436, 0.4271, 0.3359, 0.4781, 0.3056, 0.4271, 0.3359, 0.4348, 0.309, 0.4639, 0.2824, 0.4781, 0.3056, 0.4639, 0.2824, 0.502, 0.2466, 0.5218, 0.279, 0.2479, 0.44, 0.2006, 0.4666, 0.1869, 0.4306, 0.2381, 0.4142, 0.2479, 0.44, 0.2381, 0.4142, 0.2756, 0.402, 0.3007, 0.4097, 0.2479, 0.44, 0.3007, 0.4097, 0.2925, 0.4366, 0.2621, 0.4633, 0.2479, 0.44, 0.2621, 0.4633, 0.2204, 0.4991, 0.2006, 0.4666, 0.4929, 0.3588, 0.5425, 0.3533, 0.5425, 0.3923, 0.4929, 0.3868, 0.4929, 0.3588, 0.4929, 0.3868, 0.4553, 0.3827, 0.4352, 0.3651, 0.4929, 0.3588, 0.4352, 0.3651, 0.4518, 0.3436, 0.4879, 0.3314, 0.4929, 0.3588, 0.4879, 0.3314, 0.5356, 0.315, 0.5425, 0.3533, 0.2331, 0.3868, 0.1799, 0.3924, 0.1799, 0.3534, 0.2331, 0.3589, 0.2331, 0.3868, 0.2331, 0.3589, 0.2721, 0.363, 0.2926, 0.3805, 0.2331, 0.3868, 0.2926, 0.3805, 0.2756, 0.402, 0.2381, 0.4142, 0.2331, 0.3868, 0.2381, 0.4142, 0.1869, 0.4306, 0.1799, 0.3924, 0.3642, 0.3728, 0.3569, 0.2949, 0.3727, 0.2728, 0.3847, 0.2979, 0.3642, 0.3728, 0.3847, 0.2979, 0.4071, 0.2842, 0.4094, 0.3123, 0.3642, 0.3728, 0.4094, 0.3123, 0.4348, 0.309, 0.4271, 0.3359, 0.3642, 0.3728, 0.4271, 0.3359, 0.4518, 0.3436, 0.4352, 0.3651, 0.3642, 0.3728, 0.4352, 0.3651, 0.4553, 0.3827, 0.4325, 0.3955, 0.3642, 0.3728, 0.4325, 0.3955, 0.4449, 0.4202, 0.4193, 0.4225, 0.3642, 0.3728, 0.4193, 0.4225, 0.4221, 0.4505, 0.3977, 0.4418, 0.3642, 0.3728, 0.3977, 0.4418, 0.3904, 0.469, 0.371, 0.4507, 0.3642, 0.3728, 0.371, 0.4507, 0.3547, 0.4729, 0.3431, 0.4477, 0.3642, 0.3728, 0.3431, 0.4477, 0.3203, 0.4615, 0.3185, 0.4333, 0.3642, 0.3728, 0.3185, 0.4333, 0.2925, 0.4366, 0.3007, 0.4097, 0.3642, 0.3728, 0.3007, 0.4097, 0.2756, 0.402, 0.2926, 0.3805, 0.3642, 0.3728, 0.2926, 0.3805, 0.2721, 0.363, 0.2953, 0.3501, 0.3642, 0.3728, 0.2953, 0.3501, 0.2825, 0.3255, 0.3085, 0.3232, 0.3642, 0.3728, 0.3085, 0.3232, 0.3053, 0.2951, 0.3301, 0.3038, 0.3642, 0.3728, 0.3301, 0.3038, 0.3369, 0.2766, 0.3569, 0.2949])
me_circle.materials.append(mat_shroom)
me_circle.use_remesh_preserve_volume = False
me_circle.use_remesh_preserve_attributes = False
me_circle.use_mirror_vertex_groups = False
me_circle.update()
arm_armature = bpy.data.armatures.new('Armature')  # bones are not reproduced

# ---- objects
ob_armature = bpy.data.objects.new('Armature', arm_armature)
ob_circle = bpy.data.objects.new('Circle', me_circle)

# ---- transforms, parenting, visibility, modifiers, constraints
ob_armature.location = (0.0, 0.0, 0.0)
ob_armature.show_in_front = True
ob_armature.lineart.crease_threshold = 0.0
ob_circle.parent = ob_armature
ob_circle.location = (0.0, 0.0, 0.0)
ob_circle.lineart.crease_threshold = 0.0
_vg = ob_circle.vertex_groups.new(name='Bone')
for _i, _w in zip([48, 49, 50, 51, 52, 53, 54, 55, 56, 57, 58, 59, 60, 61, 62, 63, 64, 177, 178, 179, 180, 181, 182, 183, 184, 185, 186, 187, 188, 189, 190, 191, 192, 193, 194, 195, 196, 197, 198, 199, 200, 201, 202, 203, 204, 205, 206, 207, 208, 273, 274, 275, 276, 277, 278, 279, 280, 281, 282, 283, 284, 285, 286, 287, 288], [0.09076, 0.08833, 0.0908, 0.08812, 0.0894, 0.08939, 0.08956, 0.08957, 0.0908, 0.08813, 0.09075, 0.08833, 0.09133, 0.08772, 0.09133, 0.08772, 0.3946, 0.2906, 0.291, 0.2913, 0.2915, 0.2915, 0.2913, 0.291, 0.2906, 0.2902, 0.2898, 0.2895, 0.2893, 0.2893, 0.2895, 0.2898, 0.2902, 0.09716, 0.08579, 0.09454, 0.08284, 0.09624, 0.09515, 0.08433, 0.08432, 0.09623, 0.09516, 0.08579, 0.08285, 0.09715, 0.09455, 0.08639, 0.08223, 0.2282, 0.2484, 0.2294, 0.2491, 0.2298, 0.2491, 0.2294, 0.2484, 0.2282, 0.2474, 0.2271, 0.2467, 0.2267, 0.2467, 0.2271, 0.2474]): _vg.add([_i], _w, 'REPLACE')
_vg = ob_circle.vertex_groups.new(name='Bone.001')
for _i, _w in zip([0, 2, 4, 14, 16, 18, 20, 22, 38, 40, 42, 44, 75, 76, 77, 78, 91, 92, 93, 94, 97, 98, 101, 123, 124, 125, 126, 130, 133, 135, 155, 156, 157, 158, 167, 169, 171, 173, 220, 221, 222, 236, 237, 238, 251, 252, 253, 254, 268, 269, 270], [0.8633, 0.8632, 0.1566, 0.157, 0.1416, 0.7961, 0.7958, 0.1399, 0.07866, 0.2442, 0.2438, 0.07664, 0.1794, 0.8534, 0.8533, 0.1791, 0.1474, 0.8508, 0.8506, 0.1467, 0.5726, 0.981, 0.5722, 0.1289, 0.6113, 0.6107, 0.1234, 0.4949, 0.9821, 0.4939, 0.004805, 0.05533, 0.05517, 0.003943, 0.003957, 0.1697, 0.275, 0.1686, 0.5695, 0.9828, 0.5692, 0.5558, 0.9794, 0.5552, 0.009271, 0.335, 0.7838, 0.3332, 0.05571, 0.001049, 0.05534]): _vg.add([_i], _w, 'REPLACE')
_vg = ob_circle.vertex_groups.new(name='Bone.002')
for _i, _w in zip([1, 3, 13, 15, 17, 19, 21, 31, 37, 39, 41, 43, 67, 68, 69, 70, 83, 84, 85, 86, 99, 100, 112, 115, 116, 117, 118, 131, 132, 134, 148, 149, 168, 170, 172, 212, 213, 214, 228, 229, 230, 244, 245, 246, 260, 262], [0.8048, 0.09751, 0.09724, 0.8047, 0.7364, 0.7366, 0.09186, 0.0907, 0.05745, 0.2051, 0.2053, 0.05882, 0.1138, 0.789, 0.7891, 0.114, 0.09103, 0.7934, 0.7936, 0.09151, 0.9772, 0.357, 0.3567, 0.08942, 0.5356, 0.536, 0.09331, 0.3203, 0.9831, 0.321, 0.03726, 0.03746, 0.1325, 0.2307, 0.1333, 0.3757, 0.981, 0.3759, 0.3415, 0.9758, 0.3419, 0.252, 0.6807, 0.2533, 0.03612, 0.03662]): _vg.add([_i], _w, 'REPLACE')
_vg = ob_circle.vertex_groups.new(name='Bone.003')
for _i, _w in zip([6, 8, 9, 11, 24, 26, 27, 29, 32, 33, 35, 46, 65, 66, 79, 80, 81, 82, 95, 96, 105, 107, 108, 113, 114, 127, 128, 139, 141, 142, 145, 146, 160, 161, 162, 163, 209, 210, 224, 225, 226, 240, 241, 242, 256, 258, 272], [0.09733, 0.8655, 0.8032, 0.1572, 0.09159, 0.7964, 0.7439, 0.1408, 0.2353, 0.225, 0.07491, 0.06125, 0.8553, 0.18, 0.1136, 0.7873, 0.8527, 0.1473, 0.09147, 0.7939, 0.3566, 0.9789, 0.5738, 0.6038, 0.1239, 0.09189, 0.5711, 0.3248, 0.983, 0.494, 0.05067, 0.001185, 0.05012, 0.2615, 0.1643, 0.1422, 0.9814, 0.5708, 0.375, 0.9776, 0.5565, 0.3427, 0.7626, 0.3303, 0.2637, 0.05248, 0.04485]): _vg.add([_i], _w, 'REPLACE')
_vg = ob_circle.vertex_groups.new(name='Bone.004')
for _i, _w in zip([5, 7, 10, 12, 23, 25, 28, 30, 34, 36, 45, 47, 71, 72, 73, 74, 87, 88, 89, 90, 104, 106, 109, 119, 120, 121, 122, 138, 140, 143, 152, 153, 164, 165, 174, 176, 216, 217, 218, 232, 233, 234, 247, 248, 249, 250, 264, 266], [0.1567, 0.8635, 0.8011, 0.09677, 0.1405, 0.7877, 0.7348, 0.09107, 0.2124, 0.06018, 0.07411, 0.2229, 0.1794, 0.8539, 0.7858, 0.113, 0.1468, 0.8491, 0.7901, 0.09088, 0.5719, 0.9785, 0.3545, 0.1257, 0.5744, 0.5416, 0.09299, 0.4894, 0.9806, 0.3199, 0.0463, 0.04488, 0.2425, 0.1363, 0.000556, 0.1586, 0.5692, 0.9813, 0.3733, 0.5537, 0.9768, 0.3398, 0.009136, 0.3219, 0.6977, 0.2551, 0.0505, 0.04066]): _vg.add([_i], _w, 'REPLACE')
_vg = ob_circle.vertex_groups.new(name='Bone.005')
for _i, _w in zip([2, 4, 6, 9, 20, 22, 24, 27, 33, 42, 44, 46, 77, 78, 79, 80, 93, 94, 95, 96, 101, 103, 105, 125, 126, 127, 128, 135, 137, 139, 158, 159, 160, 163, 173, 175, 222, 223, 224, 238, 239, 240, 254, 255, 256, 270, 272], [0.09961, 0.8055, 0.8649, 0.1582, 0.09374, 0.7479, 0.7973, 0.1415, 0.07618, 0.06288, 0.2294, 0.2399, 0.1158, 0.7895, 0.8547, 0.1808, 0.09373, 0.7965, 0.8524, 0.1482, 0.3595, 0.9778, 0.5743, 0.0937, 0.5782, 0.6089, 0.1244, 0.3281, 0.9814, 0.4953, 0.05169, 0.05288, 0.003007, 0.1668, 0.1451, 0.2678, 0.3777, 0.9799, 0.5712, 0.3457, 0.9765, 0.5572, 0.2675, 0.7739, 0.3327, 0.04784, 0.05396]): _vg.add([_i], _w, 'REPLACE')
_vg = ob_circle.vertex_groups.new(name='Bone.006')
for _i, _w in zip([1, 3, 5, 7, 19, 21, 23, 25, 41, 43, 45, 47, 69, 70, 71, 72, 85, 86, 87, 88, 100, 102, 104, 117, 118, 119, 120, 134, 136, 138, 150, 151, 172, 174, 176, 214, 215, 216, 230, 231, 232, 245, 246, 247, 248, 262, 264], [0.1536, 0.8616, 0.8021, 0.09619, 0.1378, 0.7843, 0.7345, 0.09062, 0.07262, 0.2194, 0.2088, 0.05913, 0.1764, 0.852, 0.7868, 0.1126, 0.1437, 0.8469, 0.7908, 0.09028, 0.5685, 0.9797, 0.3546, 0.1239, 0.5688, 0.5378, 0.09257, 0.4859, 0.9829, 0.3193, 0.04399, 0.04112, 0.1565, 0.2375, 0.1344, 0.566, 0.983, 0.3735, 0.5503, 0.978, 0.3397, 0.008495, 0.3188, 0.6903, 0.2533, 0.04912, 0.03821]): _vg.add([_i], _w, 'REPLACE')
_vg = ob_circle.vertex_groups.new(name='Bone.007')
for _i, _w in zip([8, 11, 13, 15, 17, 26, 29, 31, 32, 35, 37, 39, 65, 66, 67, 68, 81, 82, 83, 84, 108, 110, 112, 113, 114, 115, 116, 131, 142, 144, 146, 147, 162, 166, 168, 170, 210, 211, 212, 226, 227, 228, 242, 243, 244, 245, 258, 260], [0.09673, 0.8041, 0.8637, 0.1544, 0.1396, 0.09113, 0.7432, 0.793, 0.06016, 0.2208, 0.2316, 0.07513, 0.1131, 0.7882, 0.8535, 0.1772, 0.09085, 0.7945, 0.8505, 0.1448, 0.3566, 0.9801, 0.5708, 0.09151, 0.5664, 0.5976, 0.127, 0.4912, 0.324, 0.985, 0.04614, 0.04901, 0.14, 0.2555, 0.1628, 0.001063, 0.3751, 0.9831, 0.5678, 0.3425, 0.9787, 0.5534, 0.2617, 0.7521, 0.3285, 0.01004, 0.04218, 0.05177]): _vg.add([_i], _w, 'REPLACE')
_vg = ob_circle.vertex_groups.new(name='Bone.008')
for _i, _w in zip([0, 10, 12, 14, 16, 18, 28, 30, 34, 36, 38, 40, 73, 74, 75, 76, 89, 90, 91, 92, 97, 109, 111, 121, 122, 123, 124, 129, 130, 143, 153, 154, 155, 164, 165, 167, 169, 218, 219, 220, 234, 235, 236, 249, 250, 251, 252, 266, 268], [0.09871, 0.1577, 0.8628, 0.8031, 0.7382, 0.09187, 0.1411, 0.7882, 0.07534, 0.2269, 0.2158, 0.06014, 0.1802, 0.8532, 0.7878, 0.115, 0.1477, 0.8486, 0.7924, 0.09254, 0.3569, 0.5723, 0.9773, 0.1263, 0.5785, 0.5471, 0.09046, 0.9784, 0.3222, 0.4905, 0.001596, 0.05015, 0.04738, 0.001612, 0.1609, 0.2477, 0.1381, 0.5696, 0.9797, 0.3757, 0.5543, 0.9756, 0.3422, 0.008767, 0.324, 0.7056, 0.257, 0.05184, 0.04277]): _vg.add([_i], _w, 'REPLACE')
_vg = ob_circle.vertex_groups.new(name='Bone.009')
for _i, _w in zip([16, 18, 20, 22, 38, 40, 42, 44, 49, 51, 54, 55, 57, 59, 61, 63, 64, 91, 92, 93, 94, 97, 101, 123, 124, 125, 126, 130, 135, 155, 156, 157, 158, 167, 169, 171, 173, 175, 177, 178, 179, 180, 181, 182, 183, 184, 185, 186, 187, 188, 189, 190, 191, 192, 195, 196, 198, 202, 204, 206, 208, 220, 222, 236, 238, 251, 252, 253, 254, 267, 268, 269, 270, 271, 273, 274, 280, 281, 282, 283, 284, 285, 286, 287, 288], [0.04748, 0.07962, 0.07934, 0.04439, 0.1658, 0.5661, 0.5657, 0.1639, 0.234, 0.07329, 0.01271, 0.01282, 0.07339, 0.2342, 0.591, 0.591, 0.08073, 0.003138, 0.02596, 0.0256, 0.001832, 0.0337, 0.03291, 0.1092, 0.225, 0.2245, 0.1041, 0.1137, 0.1127, 0.1832, 0.7567, 0.7565, 0.1827, 0.05326, 0.4176, 0.6168, 0.4166, 0.05101, 0.0355, 0.01739, 0.009726, 0.00694, 0.006942, 0.009734, 0.01741, 0.03553, 0.06337, 0.1074, 0.1858, 0.2647, 0.2647, 0.1857, 0.1074, 0.06334, 0.4357, 0.1202, 0.04703, 0.04721, 0.1203, 0.4358, 0.6568, 0.01392, 0.0133, 0.06184, 0.06128, 0.01265, 0.2644, 0.1544, 0.2627, 0.002201, 0.5097, 0.92, 0.5093, 0.001841, 0.0337, 0.003055, 0.003085, 0.03376, 0.07723, 0.1509, 0.2808, 0.3777, 0.2808, 0.1509, 0.07718]): _vg.add([_i], _w, 'REPLACE')
_vg = ob_circle.vertex_groups.new(name='Bone.010')
for _i, _w in zip([17, 19, 37, 39, 41, 43, 48, 50, 56, 58, 60, 62, 64, 84, 85, 115, 116, 117, 118, 131, 134, 147, 148, 149, 150, 166, 168, 170, 172, 174, 177, 178, 179, 180, 181, 182, 183, 184, 185, 186, 191, 192, 193, 194, 197, 201, 203, 205, 207, 228, 230, 244, 245, 246, 260, 261, 262, 273, 274, 275, 276, 277, 278, 279, 280, 281], [0.06241, 0.06255, 0.09334, 0.5101, 0.5103, 0.09427, 0.1692, 0.05614, 0.05609, 0.1691, 0.5079, 0.5079, 0.06532, 0.005259, 0.005441, 0.05378, 0.1943, 0.1945, 0.05633, 0.05893, 0.0594, 0.1126, 0.6991, 0.6991, 0.1128, 0.007187, 0.2414, 0.6071, 0.2419, 0.009315, 0.05017, 0.08497, 0.1499, 0.2195, 0.2195, 0.1499, 0.08499, 0.05019, 0.01807, 0.003903, 0.003895, 0.01805, 0.3094, 0.08958, 0.02453, 0.02444, 0.08954, 0.3093, 0.5896, 0.01657, 0.01712, 0.1243, 0.1897, 0.1251, 0.326, 0.9309, 0.3262, 0.01591, 0.06064, 0.119, 0.227, 0.3218, 0.2271, 0.119, 0.06066, 0.01594]): _vg.add([_i], _w, 'REPLACE')
_vg = ob_circle.vertex_groups.new(name='Bone.011')
for _i, _w in zip([26, 27, 29, 32, 33, 35, 46, 49, 51, 53, 54, 56, 58, 60, 64, 81, 82, 96, 108, 113, 114, 127, 128, 139, 142, 145, 146, 159, 160, 161, 162, 163, 166, 175, 177, 178, 179, 180, 181, 182, 183, 184, 185, 186, 187, 188, 189, 190, 191, 192, 195, 196, 198, 200, 201, 203, 205, 210, 226, 240, 241, 242, 243, 256, 257, 258, 272, 273, 274, 275, 276, 277, 285, 286, 287, 288], [0.07887, 0.05843, 0.04618, 0.5693, 0.4999, 0.1637, 0.09282, 0.05693, 0.1718, 0.5735, 0.5244, 0.2313, 0.07274, 0.01155, 0.07299, 0.02408, 0.002517, 0.00274, 0.03298, 0.2262, 0.1062, 0.05166, 0.1787, 0.05605, 0.1138, 0.763, 0.1811, 0.1136, 0.6898, 0.6064, 0.4205, 0.2372, 0.04941, 0.008531, 0.2466, 0.1766, 0.1026, 0.06003, 0.0299, 0.01207, 0.004395, 0.001455, 0.00111, 0.003158, 0.009199, 0.02367, 0.05351, 0.08978, 0.1588, 0.2372, 0.02636, 0.09044, 0.3167, 0.6226, 0.4271, 0.1195, 0.04558, 0.01315, 0.06157, 0.01331, 0.155, 0.2662, 0.001546, 0.1189, 0.9233, 0.5122, 0.3233, 0.3495, 0.2675, 0.1455, 0.07439, 0.0301, 0.0196, 0.06349, 0.1243, 0.2399]): _vg.add([_i], _w, 'REPLACE')
_vg = ob_circle.vertex_groups.new(name='Bone.012')
for _i, _w in zip([23, 25, 28, 34, 36, 45, 47, 48, 50, 52, 55, 57, 59, 62, 64, 87, 88, 89, 104, 119, 120, 121, 122, 138, 143, 151, 152, 153, 154, 164, 165, 167, 174, 176, 177, 178, 179, 180, 181, 182, 183, 184, 185, 186, 187, 188, 189, 190, 191, 192, 193, 194, 197, 199, 202, 204, 206, 216, 232, 234, 247, 248, 249, 250, 264, 265, 266, 276, 277, 278, 279, 280, 281, 282, 283, 284, 285], [0.05068, 0.08473, 0.06379, 0.5077, 0.09535, 0.1671, 0.5776, 0.07294, 0.2317, 0.5741, 0.525, 0.1722, 0.05709, 0.01174, 0.07309, 0.00516, 0.02909, 0.007393, 0.03661, 0.1129, 0.2451, 0.1955, 0.05615, 0.1181, 0.05969, 0.1821, 0.7648, 0.6916, 0.1144, 0.6187, 0.2416, 0.01189, 0.05221, 0.4256, 0.001531, 0.004478, 0.01217, 0.03004, 0.06014, 0.1027, 0.1768, 0.2469, 0.2375, 0.1591, 0.08993, 0.0536, 0.0238, 0.009294, 0.003239, 0.001186, 0.04588, 0.1198, 0.4277, 0.6232, 0.3173, 0.09067, 0.0266, 0.01603, 0.06413, 0.01766, 0.01576, 0.2739, 0.1969, 0.1254, 0.514, 0.9242, 0.3249, 4.845e-05, 0.03026, 0.07453, 0.1457, 0.2678, 0.3499, 0.2403, 0.1246, 0.06362, 0.01974]): _vg.add([_i], _w, 'REPLACE')
_vg = ob_circle.vertex_groups.new(name='Bone.013')
for _i, _w in zip([22, 24, 27, 33, 42, 44, 46, 49, 51, 53, 54, 56, 59, 61, 63, 64, 94, 95, 96, 105, 125, 126, 127, 128, 135, 139, 157, 158, 159, 160, 161, 163, 171, 173, 175, 177, 178, 179, 180, 181, 182, 183, 184, 185, 186, 187, 188, 189, 190, 191, 192, 195, 196, 198, 200, 201, 206, 208, 224, 238, 240, 254, 255, 256, 270, 271, 272, 273, 274, 275, 276, 283, 284, 285, 286, 287, 288], [0.05712, 0.07769, 0.04528, 0.1638, 0.09383, 0.4963, 0.5629, 0.5295, 0.5767, 0.07214, 0.2312, 0.01133, 6.721e-05, 0.0571, 0.1737, 0.07348, 0.001607, 0.02338, 0.002194, 0.03214, 0.05184, 0.1749, 0.2218, 0.105, 0.05565, 0.1125, 0.1165, 0.6893, 0.7576, 0.1827, 0.05035, 0.4172, 0.009439, 0.2372, 0.5988, 0.1027, 0.06012, 0.03013, 0.01238, 0.004769, 0.001871, 0.001559, 0.003641, 0.009731, 0.02431, 0.05394, 0.0905, 0.1602, 0.2393, 0.2483, 0.1773, 0.3199, 0.6275, 0.4285, 0.1189, 0.04497, 0.02688, 0.09104, 0.01256, 0.01291, 0.0609, 0.1182, 0.1469, 0.2632, 0.3254, 0.9147, 0.5103, 0.1457, 0.07438, 0.03009, 6.511e-05, 0.02027, 0.064, 0.1254, 0.2421, 0.3524, 0.2689]): _vg.add([_i], _w, 'REPLACE')
_vg = ob_circle.vertex_groups.new(name='Bone.014')
for _i, _w in zip([3, 19, 21, 23, 25, 41, 43, 45, 47, 48, 50, 52, 55, 58, 60, 62, 64, 85, 86, 87, 100, 117, 118, 119, 120, 134, 138, 149, 150, 151, 152, 164, 170, 172, 174, 176, 177, 178, 179, 180, 181, 182, 183, 184, 185, 186, 187, 188, 189, 190, 191, 192, 193, 194, 197, 199, 202, 205, 207, 214, 230, 232, 245, 246, 247, 248, 262, 263, 264, 275, 276, 277, 278, 279, 280, 281, 282, 283], [0.0001559, 0.0503, 0.08622, 0.06455, 8.361e-05, 0.1654, 0.581, 0.5134, 0.09507, 0.5689, 0.5223, 0.1726, 0.05763, 0.0109, 0.07259, 0.2292, 0.07259, 0.004549, 0.03053, 0.007777, 0.03735, 0.1126, 0.2487, 0.1988, 0.05657, 0.1188, 0.06027, 0.1779, 0.7652, 0.6969, 0.1132, 0.01086, 0.0514, 0.4258, 0.6257, 0.2432, 0.01159, 0.02932, 0.05964, 0.1019, 0.1754, 0.2448, 0.2359, 0.1584, 0.08978, 0.05351, 0.02355, 0.008974, 0.002859, 0.0007629, 0.001068, 0.003966, 0.4235, 0.6188, 0.3168, 0.09144, 0.02694, 0.04514, 0.1188, 0.01659, 0.06463, 0.01824, 0.01569, 0.275, 0.2027, 0.1266, 0.5114, 0.9332, 0.3261, 0.02947, 0.07391, 0.1445, 0.2655, 0.347, 0.2391, 0.1245, 0.06363, 0.01972]): _vg.add([_i], _w, 'REPLACE')
_vg = ob_circle.vertex_groups.new(name='Bone.015')
for _i, _w in zip([17, 29, 31, 32, 35, 37, 39, 48, 53, 54, 56, 58, 60, 62, 64, 82, 83, 84, 112, 113, 114, 115, 116, 131, 142, 145, 146, 147, 148, 161, 162, 166, 168, 170, 177, 178, 179, 180, 181, 182, 183, 184, 185, 186, 187, 188, 189, 190, 191, 192, 193, 198, 200, 201, 203, 205, 207, 212, 226, 228, 242, 243, 244, 245, 258, 259, 260, 273, 274, 275, 276, 277, 278, 279, 287, 288], [0.04841, 0.05941, 0.08083, 0.09267, 0.506, 0.5734, 0.1639, 0.01082, 0.1723, 0.05747, 0.5217, 0.5684, 0.2289, 0.07249, 0.0725, 0.003334, 0.02602, 0.003194, 0.03454, 0.05221, 0.1825, 0.2309, 0.1106, 0.1155, 0.05676, 0.1124, 0.6953, 0.7636, 0.1773, 0.007694, 0.239, 0.6142, 0.4218, 0.05091, 0.1582, 0.2356, 0.2446, 0.1752, 0.1018, 0.05957, 0.02922, 0.01151, 0.003903, 0.001008, 0.0007017, 0.002792, 0.008893, 0.02344, 0.05342, 0.08964, 0.045, 0.02671, 0.09123, 0.3162, 0.6183, 0.423, 0.1187, 0.01438, 0.01406, 0.06265, 0.1203, 0.1628, 0.269, 0.01475, 0.3246, 0.9325, 0.51, 0.1243, 0.2388, 0.3467, 0.2652, 0.1443, 0.07382, 0.02937, 0.0196, 0.06351]): _vg.add([_i], _w, 'REPLACE')
_vg = ob_circle.vertex_groups.new(name='Bone.016')
for _i, _w in zip([16, 28, 30, 34, 36, 38, 40, 49, 50, 52, 55, 57, 59, 61, 63, 64, 89, 90, 91, 109, 121, 122, 123, 124, 130, 143, 153, 154, 155, 156, 164, 165, 167, 169, 171, 177, 178, 179, 180, 181, 182, 183, 184, 185, 186, 187, 188, 189, 190, 191, 192, 195, 197, 199, 202, 204, 206, 208, 218, 234, 236, 249, 250, 251, 252, 266, 267, 268, 278, 279, 280, 281, 282, 283, 284, 285, 286, 287], [0.06251, 0.05031, 0.08374, 0.1673, 0.5716, 0.5043, 0.0954, 0.0001561, 0.01153, 0.07235, 0.2316, 0.5774, 0.5302, 0.1741, 0.05722, 0.07358, 0.004932, 0.02859, 0.00622, 0.0359, 0.112, 0.2411, 0.1921, 0.05366, 0.05891, 0.1169, 0.1838, 0.7595, 0.6911, 0.1172, 0.05301, 0.4225, 0.6116, 0.2412, 0.0104, 0.003716, 0.001632, 0.001946, 0.004853, 0.01248, 0.03028, 0.06024, 0.1029, 0.1776, 0.2486, 0.2395, 0.1604, 0.09064, 0.05402, 0.02442, 0.009816, 0.02702, 0.0453, 0.1192, 0.4292, 0.628, 0.3205, 0.09123, 0.01554, 0.06354, 0.01682, 0.01469, 0.2712, 0.1907, 0.124, 0.5121, 0.9157, 0.3269, 0.0001642, 0.03026, 0.07453, 0.1459, 0.2692, 0.3528, 0.2424, 0.1255, 0.0641, 0.02037]): _vg.add([_i], _w, 'REPLACE')
_m = ob_circle.modifiers.new('Armature', 'ARMATURE')
_m.object = ob_armature

# ---- collection membership
col_collection_1.objects.link(ob_armature)
col_collection_1.objects.link(ob_circle)

# ---- scene / render settings (as saved in the file)
scene.frame_start = 1; scene.frame_end = 24; scene.frame_set(1)
scene.render.engine = 'CYCLES'
scene.render.resolution_percentage = 50
scene.render.dither_intensity = 0.0
scene.cycles.use_denoising = False
scene.cycles.samples = 128
scene.cycles.sampling_pattern = 'TABULATED_SOBOL'
scene.cycles.use_adaptive_sampling = False
scene.cycles.use_light_tree = False
scene.cycles.blur_glossy = 0.0
scene.cycles.sample_clamp_indirect = 0.0
scene.view_settings.view_transform = 'Standard'
bpy.context.view_layer.update()

# ---- added for rendering (the .blend has no active camera and no usable light): camera, sun
cam_auto = bpy.data.cameras.new('AutoCamera')
cam_auto.lens = 50.0
cam_auto.sensor_width = 36.0
cam_auto.clip_end = 1000.0
ob_auto_camera = bpy.data.objects.new('AutoCamera', cam_auto)
scene.collection.objects.link(ob_auto_camera)
ob_auto_camera.location = (3.18382, -3.79662, 2.54705)
ob_auto_camera.rotation_euler = (1.09748, -7.21219e-08, 0.694738)
scene.camera = ob_auto_camera
light_auto_sun = bpy.data.lights.new('AutoSun', 'SUN')
light_auto_sun.energy = 3.0
light_auto_sun.angle = 0.0523599
ob_auto_sun = bpy.data.objects.new('AutoSun', light_auto_sun)
scene.collection.objects.link(ob_auto_sun)
ob_auto_sun.rotation_euler = (0.872665, 0.174533, 0.523599)
bpy.context.view_layer.update()
